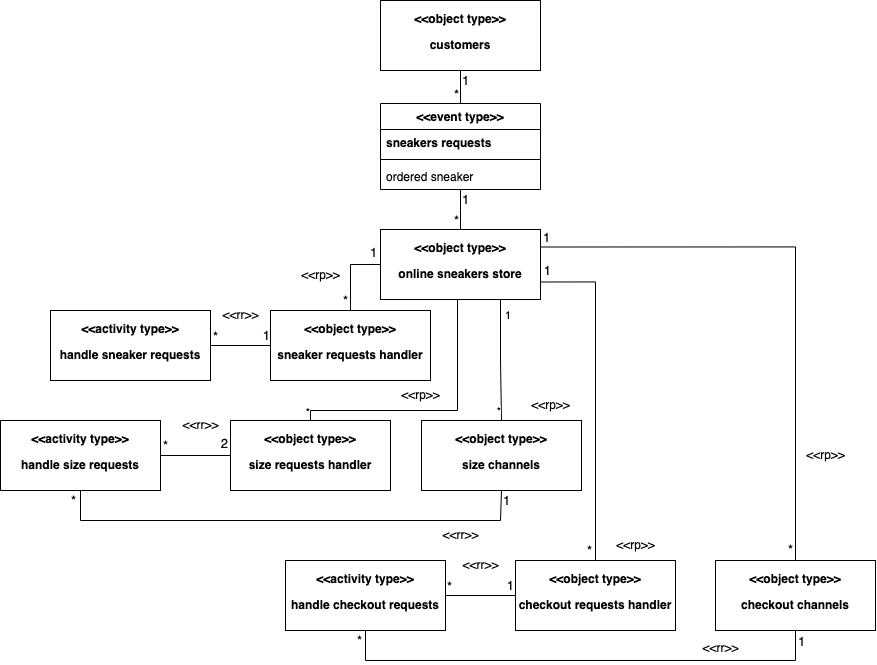

The diagram above was exported from draw.io. Its source (the exported page's mxGraphModel, read from the mxfile embedded in the PNG):
<mxGraphModel dx="940" dy="594" grid="1" gridSize="10" guides="1" tooltips="1" connect="1" arrows="1" fold="1" page="1" pageScale="1.5" pageWidth="1169" pageHeight="826" background="none" math="0" shadow="0">
  <root>
    <mxCell id="0" style=";html=1;" />
    <mxCell id="1" style=";html=1;" parent="0" />
    <mxCell id="1672d66443f91eb5-5" value="&lt;p&gt;&amp;lt;&amp;lt;object type&amp;gt;&amp;gt;&lt;/p&gt;&lt;p&gt;customers&lt;/p&gt;" style="shape=rect;html=1;overflow=fill;whiteSpace=wrap;align=center;fontStyle=1" parent="1" vertex="1">
      <mxGeometry x="860" y="280" width="160" height="70" as="geometry" />
    </mxCell>
    <mxCell id="1672d66443f91eb5-9" value="&lt;p&gt;&amp;lt;&amp;lt;object type&amp;gt;&amp;gt;&lt;/p&gt;&lt;p&gt;online&amp;nbsp;&lt;span style=&quot;background-color: initial;&quot;&gt;sneakers store&lt;/span&gt;&lt;/p&gt;" style="shape=rect;html=1;overflow=fill;whiteSpace=wrap;align=center;fontStyle=1" parent="1" vertex="1">
      <mxGeometry x="860" y="509" width="160" height="70" as="geometry" />
    </mxCell>
    <mxCell id="OX6pSa0k0rVGLxdll3CB-6" value="" style="line;strokeWidth=1;fillColor=none;align=left;verticalAlign=middle;spacingTop=-1;spacingLeft=3;spacingRight=3;rotatable=0;labelPosition=right;points=[];portConstraint=eastwest;strokeColor=inherit;" parent="1" vertex="1">
      <mxGeometry x="900" y="590" width="160" height="8" as="geometry" />
    </mxCell>
    <mxCell id="OX6pSa0k0rVGLxdll3CB-7" value="&lt;&lt;event type&gt;&gt;" style="swimlane;fontStyle=1;align=center;verticalAlign=top;childLayout=stackLayout;horizontal=1;startSize=26;horizontalStack=0;resizeParent=1;resizeParentMax=0;resizeLast=0;collapsible=1;marginBottom=0;" parent="1" vertex="1">
      <mxGeometry x="860" y="383" width="160" height="86" as="geometry" />
    </mxCell>
    <mxCell id="OX6pSa0k0rVGLxdll3CB-8" value="sneakers requests" style="text;strokeColor=none;fillColor=none;align=left;verticalAlign=top;spacingLeft=4;spacingRight=4;overflow=hidden;rotatable=0;points=[[0,0.5],[1,0.5]];portConstraint=eastwest;fontStyle=1" parent="OX6pSa0k0rVGLxdll3CB-7" vertex="1">
      <mxGeometry y="26" width="160" height="26" as="geometry" />
    </mxCell>
    <mxCell id="OX6pSa0k0rVGLxdll3CB-9" value="" style="line;strokeWidth=1;fillColor=none;align=left;verticalAlign=middle;spacingTop=-1;spacingLeft=3;spacingRight=3;rotatable=0;labelPosition=right;points=[];portConstraint=eastwest;strokeColor=inherit;" parent="OX6pSa0k0rVGLxdll3CB-7" vertex="1">
      <mxGeometry y="52" width="160" height="8" as="geometry" />
    </mxCell>
    <mxCell id="OX6pSa0k0rVGLxdll3CB-10" value="ordered sneaker" style="text;strokeColor=none;fillColor=none;align=left;verticalAlign=top;spacingLeft=4;spacingRight=4;overflow=hidden;rotatable=0;points=[[0,0.5],[1,0.5]];portConstraint=eastwest;" parent="OX6pSa0k0rVGLxdll3CB-7" vertex="1">
      <mxGeometry y="60" width="160" height="26" as="geometry" />
    </mxCell>
    <mxCell id="OX6pSa0k0rVGLxdll3CB-14" value="" style="endArrow=none;html=1;edgeStyle=orthogonalEdgeStyle;rounded=0;exitX=0.5;exitY=1;exitDx=0;exitDy=0;entryX=0.5;entryY=0;entryDx=0;entryDy=0;" parent="1" source="1672d66443f91eb5-5" target="OX6pSa0k0rVGLxdll3CB-7" edge="1">
      <mxGeometry relative="1" as="geometry">
        <mxPoint x="830" y="600" as="sourcePoint" />
        <mxPoint x="990" y="600" as="targetPoint" />
      </mxGeometry>
    </mxCell>
    <mxCell id="OX6pSa0k0rVGLxdll3CB-15" value="1" style="edgeLabel;resizable=0;html=1;align=left;verticalAlign=bottom;fontSize=13;" parent="OX6pSa0k0rVGLxdll3CB-14" connectable="0" vertex="1">
      <mxGeometry x="-1" relative="1" as="geometry">
        <mxPoint y="20" as="offset" />
      </mxGeometry>
    </mxCell>
    <mxCell id="OX6pSa0k0rVGLxdll3CB-16" value="*" style="edgeLabel;resizable=0;html=1;align=right;verticalAlign=bottom;fontSize=13;" parent="OX6pSa0k0rVGLxdll3CB-14" connectable="0" vertex="1">
      <mxGeometry x="1" relative="1" as="geometry">
        <mxPoint x="-1" y="1" as="offset" />
      </mxGeometry>
    </mxCell>
    <mxCell id="OX6pSa0k0rVGLxdll3CB-20" value="&lt;p&gt;&amp;lt;&amp;lt;object type&amp;gt;&amp;gt;&lt;/p&gt;&lt;p&gt;sneaker requests handler&lt;br&gt;&lt;/p&gt;" style="shape=rect;html=1;overflow=fill;whiteSpace=wrap;align=center;fontStyle=1" parent="1" vertex="1">
      <mxGeometry x="750" y="590" width="160" height="70" as="geometry" />
    </mxCell>
    <mxCell id="OX6pSa0k0rVGLxdll3CB-21" value="&lt;p&gt;&amp;lt;&amp;lt;activity type&amp;gt;&amp;gt;&lt;/p&gt;&lt;p&gt;handle sneaker requests&lt;/p&gt;" style="shape=rect;html=1;overflow=fill;whiteSpace=wrap;align=center;fontStyle=1" parent="1" vertex="1">
      <mxGeometry x="530" y="590" width="160" height="70" as="geometry" />
    </mxCell>
    <mxCell id="OX6pSa0k0rVGLxdll3CB-22" value="" style="endArrow=none;html=1;edgeStyle=orthogonalEdgeStyle;rounded=0;exitX=0;exitY=0.5;exitDx=0;exitDy=0;entryX=0.5;entryY=0;entryDx=0;entryDy=0;" parent="1" source="1672d66443f91eb5-9" target="OX6pSa0k0rVGLxdll3CB-20" edge="1">
      <mxGeometry relative="1" as="geometry">
        <mxPoint x="460" y="640" as="sourcePoint" />
        <mxPoint x="620" y="640" as="targetPoint" />
      </mxGeometry>
    </mxCell>
    <mxCell id="OX6pSa0k0rVGLxdll3CB-23" value="1" style="edgeLabel;resizable=0;html=1;align=left;verticalAlign=bottom;fontSize=13;" parent="OX6pSa0k0rVGLxdll3CB-22" connectable="0" vertex="1">
      <mxGeometry x="-1" relative="1" as="geometry">
        <mxPoint x="-12" y="-2" as="offset" />
      </mxGeometry>
    </mxCell>
    <mxCell id="OX6pSa0k0rVGLxdll3CB-24" value="*" style="edgeLabel;resizable=0;html=1;align=right;verticalAlign=bottom;fontSize=13;" parent="OX6pSa0k0rVGLxdll3CB-22" connectable="0" vertex="1">
      <mxGeometry x="1" relative="1" as="geometry">
        <mxPoint x="-2" as="offset" />
      </mxGeometry>
    </mxCell>
    <mxCell id="OX6pSa0k0rVGLxdll3CB-25" value="" style="endArrow=none;html=1;edgeStyle=orthogonalEdgeStyle;rounded=0;entryX=0;entryY=0.5;entryDx=0;entryDy=0;exitX=1;exitY=0.5;exitDx=0;exitDy=0;" parent="1" source="OX6pSa0k0rVGLxdll3CB-21" target="OX6pSa0k0rVGLxdll3CB-20" edge="1">
      <mxGeometry relative="1" as="geometry">
        <mxPoint x="580" y="760" as="sourcePoint" />
        <mxPoint x="740" y="760" as="targetPoint" />
      </mxGeometry>
    </mxCell>
    <mxCell id="OX6pSa0k0rVGLxdll3CB-26" value="*" style="edgeLabel;resizable=0;html=1;align=left;verticalAlign=bottom;fontSize=13;" parent="OX6pSa0k0rVGLxdll3CB-25" connectable="0" vertex="1">
      <mxGeometry x="-1" relative="1" as="geometry">
        <mxPoint x="1" y="1" as="offset" />
      </mxGeometry>
    </mxCell>
    <mxCell id="OX6pSa0k0rVGLxdll3CB-27" value="1" style="edgeLabel;resizable=0;html=1;align=right;verticalAlign=bottom;fontSize=13;" parent="OX6pSa0k0rVGLxdll3CB-25" connectable="0" vertex="1">
      <mxGeometry x="1" relative="1" as="geometry" />
    </mxCell>
    <mxCell id="OX6pSa0k0rVGLxdll3CB-28" value="&lt;p&gt;&amp;lt;&amp;lt;object type&amp;gt;&amp;gt;&lt;/p&gt;&lt;p&gt;size requests handler&lt;br&gt;&lt;/p&gt;" style="shape=rect;html=1;overflow=fill;whiteSpace=wrap;align=center;fontStyle=1" parent="1" vertex="1">
      <mxGeometry x="710" y="700" width="160" height="70" as="geometry" />
    </mxCell>
    <mxCell id="OX6pSa0k0rVGLxdll3CB-29" value="&lt;p&gt;&amp;lt;&amp;lt;activity type&amp;gt;&amp;gt;&lt;/p&gt;&lt;p&gt;handle size requests&lt;/p&gt;" style="shape=rect;html=1;overflow=fill;whiteSpace=wrap;align=center;fontStyle=1" parent="1" vertex="1">
      <mxGeometry x="480" y="700" width="160" height="70" as="geometry" />
    </mxCell>
    <mxCell id="OX6pSa0k0rVGLxdll3CB-30" value="&lt;p&gt;&amp;lt;&amp;lt;object type&amp;gt;&amp;gt;&lt;/p&gt;&lt;p&gt;size channels&lt;/p&gt;" style="shape=rect;html=1;overflow=fill;whiteSpace=wrap;align=center;fontStyle=1" parent="1" vertex="1">
      <mxGeometry x="901" y="700" width="160" height="70" as="geometry" />
    </mxCell>
    <mxCell id="OX6pSa0k0rVGLxdll3CB-31" value="" style="endArrow=none;html=1;edgeStyle=orthogonalEdgeStyle;rounded=0;exitX=0.75;exitY=1;exitDx=0;exitDy=0;entryX=0.5;entryY=0;entryDx=0;entryDy=0;" parent="1" source="1672d66443f91eb5-9" target="OX6pSa0k0rVGLxdll3CB-30" edge="1">
      <mxGeometry relative="1" as="geometry">
        <mxPoint x="1050" y="660" as="sourcePoint" />
        <mxPoint x="1210" y="660" as="targetPoint" />
      </mxGeometry>
    </mxCell>
    <mxCell id="OX6pSa0k0rVGLxdll3CB-32" value="1" style="edgeLabel;resizable=0;html=1;align=left;verticalAlign=bottom;" parent="OX6pSa0k0rVGLxdll3CB-31" connectable="0" vertex="1">
      <mxGeometry x="-1" relative="1" as="geometry">
        <mxPoint x="3" y="25" as="offset" />
      </mxGeometry>
    </mxCell>
    <mxCell id="OX6pSa0k0rVGLxdll3CB-33" value="*" style="edgeLabel;resizable=0;html=1;align=right;verticalAlign=bottom;" parent="OX6pSa0k0rVGLxdll3CB-31" connectable="0" vertex="1">
      <mxGeometry x="1" relative="1" as="geometry" />
    </mxCell>
    <mxCell id="OX6pSa0k0rVGLxdll3CB-34" value="" style="endArrow=none;html=1;edgeStyle=orthogonalEdgeStyle;rounded=0;exitX=0.25;exitY=1;exitDx=0;exitDy=0;" parent="1" source="1672d66443f91eb5-9" target="OX6pSa0k0rVGLxdll3CB-28" edge="1">
      <mxGeometry relative="1" as="geometry">
        <mxPoint x="850" y="840" as="sourcePoint" />
        <mxPoint x="1010" y="840" as="targetPoint" />
        <Array as="points">
          <mxPoint x="937" y="690" />
          <mxPoint x="790" y="690" />
        </Array>
      </mxGeometry>
    </mxCell>
    <mxCell id="OX6pSa0k0rVGLxdll3CB-36" value="*" style="edgeLabel;resizable=0;html=1;align=right;verticalAlign=bottom;" parent="OX6pSa0k0rVGLxdll3CB-34" connectable="0" vertex="1">
      <mxGeometry x="1" relative="1" as="geometry" />
    </mxCell>
    <mxCell id="OX6pSa0k0rVGLxdll3CB-37" value="" style="endArrow=none;html=1;edgeStyle=orthogonalEdgeStyle;rounded=0;exitX=1;exitY=0.5;exitDx=0;exitDy=0;entryX=0;entryY=0.5;entryDx=0;entryDy=0;" parent="1" source="OX6pSa0k0rVGLxdll3CB-29" target="OX6pSa0k0rVGLxdll3CB-28" edge="1">
      <mxGeometry relative="1" as="geometry">
        <mxPoint x="690" y="860" as="sourcePoint" />
        <mxPoint x="850" y="860" as="targetPoint" />
      </mxGeometry>
    </mxCell>
    <mxCell id="OX6pSa0k0rVGLxdll3CB-38" value="*" style="edgeLabel;resizable=0;html=1;align=left;verticalAlign=bottom;fontSize=13;" parent="OX6pSa0k0rVGLxdll3CB-37" connectable="0" vertex="1">
      <mxGeometry x="-1" relative="1" as="geometry">
        <mxPoint x="1" as="offset" />
      </mxGeometry>
    </mxCell>
    <mxCell id="OX6pSa0k0rVGLxdll3CB-39" value="2" style="edgeLabel;resizable=0;html=1;align=right;verticalAlign=bottom;fontSize=13;" parent="OX6pSa0k0rVGLxdll3CB-37" connectable="0" vertex="1">
      <mxGeometry x="1" relative="1" as="geometry">
        <mxPoint x="-2" y="-2" as="offset" />
      </mxGeometry>
    </mxCell>
    <mxCell id="OX6pSa0k0rVGLxdll3CB-40" value="" style="endArrow=none;html=1;edgeStyle=orthogonalEdgeStyle;rounded=0;entryX=0.5;entryY=1;entryDx=0;entryDy=0;exitX=0.5;exitY=1;exitDx=0;exitDy=0;" parent="1" source="OX6pSa0k0rVGLxdll3CB-30" target="OX6pSa0k0rVGLxdll3CB-29" edge="1">
      <mxGeometry relative="1" as="geometry">
        <mxPoint x="981" y="790" as="sourcePoint" />
        <mxPoint x="930" y="860" as="targetPoint" />
        <Array as="points">
          <mxPoint x="980" y="770" />
          <mxPoint x="980" y="800" />
          <mxPoint x="560" y="800" />
        </Array>
      </mxGeometry>
    </mxCell>
    <mxCell id="OX6pSa0k0rVGLxdll3CB-41" value="1" style="edgeLabel;resizable=0;html=1;align=left;verticalAlign=bottom;fontSize=13;" parent="OX6pSa0k0rVGLxdll3CB-40" connectable="0" vertex="1">
      <mxGeometry x="-1" relative="1" as="geometry">
        <mxPoint y="20" as="offset" />
      </mxGeometry>
    </mxCell>
    <mxCell id="OX6pSa0k0rVGLxdll3CB-42" value="*" style="edgeLabel;resizable=0;html=1;align=right;verticalAlign=bottom;fontSize=13;" parent="OX6pSa0k0rVGLxdll3CB-40" connectable="0" vertex="1">
      <mxGeometry x="1" relative="1" as="geometry">
        <mxPoint x="-4" y="20" as="offset" />
      </mxGeometry>
    </mxCell>
    <mxCell id="OX6pSa0k0rVGLxdll3CB-43" value="" style="endArrow=none;html=1;edgeStyle=orthogonalEdgeStyle;rounded=0;entryX=1;entryY=0.75;entryDx=0;entryDy=0;exitX=0.5;exitY=0;exitDx=0;exitDy=0;" parent="1" source="OX6pSa0k0rVGLxdll3CB-46" target="1672d66443f91eb5-9" edge="1">
      <mxGeometry relative="1" as="geometry">
        <mxPoint x="1140" y="780" as="sourcePoint" />
        <mxPoint x="1210" y="780" as="targetPoint" />
      </mxGeometry>
    </mxCell>
    <mxCell id="OX6pSa0k0rVGLxdll3CB-45" value="1" style="edgeLabel;resizable=0;html=1;align=right;verticalAlign=bottom;fontSize=13;" parent="OX6pSa0k0rVGLxdll3CB-43" connectable="0" vertex="1">
      <mxGeometry x="1" relative="1" as="geometry">
        <mxPoint x="11" y="-2" as="offset" />
      </mxGeometry>
    </mxCell>
    <mxCell id="OX6pSa0k0rVGLxdll3CB-46" value="&lt;p&gt;&amp;lt;&amp;lt;object type&amp;gt;&amp;gt;&lt;/p&gt;checkout&amp;nbsp;&lt;span style=&quot;background-color: initial;&quot;&gt;requests handler&lt;br&gt;&lt;/span&gt;" style="shape=rect;html=1;overflow=fill;whiteSpace=wrap;align=center;fontStyle=1" parent="1" vertex="1">
      <mxGeometry x="995" y="840" width="160" height="70" as="geometry" />
    </mxCell>
    <mxCell id="OX6pSa0k0rVGLxdll3CB-47" value="&lt;p&gt;&amp;lt;&amp;lt;activity type&amp;gt;&amp;gt;&lt;/p&gt;handle checkout&lt;span style=&quot;background-color: initial;&quot;&gt; requests&lt;/span&gt;" style="shape=rect;html=1;overflow=fill;whiteSpace=wrap;align=center;fontStyle=1" parent="1" vertex="1">
      <mxGeometry x="765" y="840" width="160" height="70" as="geometry" />
    </mxCell>
    <mxCell id="OX6pSa0k0rVGLxdll3CB-48" value="&lt;p&gt;&amp;lt;&amp;lt;object type&amp;gt;&amp;gt;&lt;/p&gt;&lt;p&gt;checkout channels&lt;/p&gt;" style="shape=rect;html=1;overflow=fill;whiteSpace=wrap;align=center;fontStyle=1" parent="1" vertex="1">
      <mxGeometry x="1195" y="840" width="160" height="70" as="geometry" />
    </mxCell>
    <mxCell id="OX6pSa0k0rVGLxdll3CB-52" value="*" style="edgeLabel;resizable=0;html=1;align=right;verticalAlign=bottom;fontSize=13;" parent="1" connectable="0" vertex="1">
      <mxGeometry x="1072" y="840" as="geometry" />
    </mxCell>
    <mxCell id="OX6pSa0k0rVGLxdll3CB-53" value="" style="endArrow=none;html=1;edgeStyle=orthogonalEdgeStyle;rounded=0;exitX=1;exitY=0.5;exitDx=0;exitDy=0;entryX=0;entryY=0.5;entryDx=0;entryDy=0;" parent="1" target="OX6pSa0k0rVGLxdll3CB-46" edge="1">
      <mxGeometry relative="1" as="geometry">
        <mxPoint x="925" y="875" as="sourcePoint" />
        <mxPoint x="1135" y="1000" as="targetPoint" />
      </mxGeometry>
    </mxCell>
    <mxCell id="OX6pSa0k0rVGLxdll3CB-54" value="*" style="edgeLabel;resizable=0;html=1;align=left;verticalAlign=bottom;fontSize=13;" parent="OX6pSa0k0rVGLxdll3CB-53" connectable="0" vertex="1">
      <mxGeometry x="-1" relative="1" as="geometry">
        <mxPoint y="1" as="offset" />
      </mxGeometry>
    </mxCell>
    <mxCell id="OX6pSa0k0rVGLxdll3CB-55" value="1" style="edgeLabel;resizable=0;html=1;align=right;verticalAlign=bottom;fontSize=13;" parent="OX6pSa0k0rVGLxdll3CB-53" connectable="0" vertex="1">
      <mxGeometry x="1" relative="1" as="geometry">
        <mxPoint x="-1" as="offset" />
      </mxGeometry>
    </mxCell>
    <mxCell id="OX6pSa0k0rVGLxdll3CB-56" value="" style="endArrow=none;html=1;edgeStyle=orthogonalEdgeStyle;rounded=0;entryX=0.5;entryY=1;entryDx=0;entryDy=0;exitX=0.5;exitY=1;exitDx=0;exitDy=0;" parent="1" source="OX6pSa0k0rVGLxdll3CB-48" target="OX6pSa0k0rVGLxdll3CB-47" edge="1">
      <mxGeometry relative="1" as="geometry">
        <mxPoint x="1410" y="940" as="sourcePoint" />
        <mxPoint x="1345" y="1000" as="targetPoint" />
        <Array as="points">
          <mxPoint x="1275" y="940" />
          <mxPoint x="845" y="940" />
        </Array>
      </mxGeometry>
    </mxCell>
    <mxCell id="OX6pSa0k0rVGLxdll3CB-57" value="1" style="edgeLabel;resizable=0;html=1;align=left;verticalAlign=bottom;fontSize=13;" parent="OX6pSa0k0rVGLxdll3CB-56" connectable="0" vertex="1">
      <mxGeometry x="-1" relative="1" as="geometry">
        <mxPoint x="1" y="21" as="offset" />
      </mxGeometry>
    </mxCell>
    <mxCell id="OX6pSa0k0rVGLxdll3CB-58" value="*" style="edgeLabel;resizable=0;html=1;align=right;verticalAlign=bottom;fontSize=13;" parent="OX6pSa0k0rVGLxdll3CB-56" connectable="0" vertex="1">
      <mxGeometry x="1" relative="1" as="geometry">
        <mxPoint x="-3" y="20" as="offset" />
      </mxGeometry>
    </mxCell>
    <mxCell id="OX6pSa0k0rVGLxdll3CB-59" value="" style="endArrow=none;html=1;edgeStyle=orthogonalEdgeStyle;rounded=0;exitX=1;exitY=0.25;exitDx=0;exitDy=0;entryX=0.5;entryY=0;entryDx=0;entryDy=0;" parent="1" source="1672d66443f91eb5-9" target="OX6pSa0k0rVGLxdll3CB-48" edge="1">
      <mxGeometry relative="1" as="geometry">
        <mxPoint x="1130" y="540" as="sourcePoint" />
        <mxPoint x="1290" y="540" as="targetPoint" />
      </mxGeometry>
    </mxCell>
    <mxCell id="OX6pSa0k0rVGLxdll3CB-60" value="1" style="edgeLabel;resizable=0;html=1;align=left;verticalAlign=bottom;fontSize=13;" parent="OX6pSa0k0rVGLxdll3CB-59" connectable="0" vertex="1">
      <mxGeometry x="-1" relative="1" as="geometry">
        <mxPoint x="1" as="offset" />
      </mxGeometry>
    </mxCell>
    <mxCell id="OX6pSa0k0rVGLxdll3CB-61" value="*" style="edgeLabel;resizable=0;html=1;align=right;verticalAlign=bottom;fontSize=13;" parent="OX6pSa0k0rVGLxdll3CB-59" connectable="0" vertex="1">
      <mxGeometry x="1" relative="1" as="geometry">
        <mxPoint x="-2" y="-1" as="offset" />
      </mxGeometry>
    </mxCell>
    <mxCell id="OX6pSa0k0rVGLxdll3CB-62" value="&amp;lt;&amp;lt;rp&amp;gt;&amp;gt;" style="text;html=1;align=center;verticalAlign=middle;resizable=0;points=[];autosize=1;strokeColor=none;fillColor=none;" parent="1" vertex="1">
      <mxGeometry x="770" y="540" width="60" height="30" as="geometry" />
    </mxCell>
    <mxCell id="OX6pSa0k0rVGLxdll3CB-63" value="&amp;lt;&amp;lt;rp&amp;gt;&amp;gt;" style="text;html=1;align=center;verticalAlign=middle;resizable=0;points=[];autosize=1;strokeColor=none;fillColor=none;" parent="1" vertex="1">
      <mxGeometry x="870" y="660" width="60" height="30" as="geometry" />
    </mxCell>
    <mxCell id="OX6pSa0k0rVGLxdll3CB-64" value="&amp;lt;&amp;lt;rp&amp;gt;&amp;gt;" style="text;html=1;align=center;verticalAlign=middle;resizable=0;points=[];autosize=1;strokeColor=none;fillColor=none;" parent="1" vertex="1">
      <mxGeometry x="1000" y="670" width="60" height="30" as="geometry" />
    </mxCell>
    <mxCell id="OX6pSa0k0rVGLxdll3CB-65" value="&amp;lt;&amp;lt;rp&amp;gt;&amp;gt;" style="text;html=1;align=center;verticalAlign=middle;resizable=0;points=[];autosize=1;strokeColor=none;fillColor=none;" parent="1" vertex="1">
      <mxGeometry x="1085" y="810" width="60" height="30" as="geometry" />
    </mxCell>
    <mxCell id="OX6pSa0k0rVGLxdll3CB-66" value="&amp;lt;&amp;lt;rp&amp;gt;&amp;gt;" style="text;html=1;align=center;verticalAlign=middle;resizable=0;points=[];autosize=1;strokeColor=none;fillColor=none;" parent="1" vertex="1">
      <mxGeometry x="1275" y="720" width="60" height="30" as="geometry" />
    </mxCell>
    <mxCell id="OX6pSa0k0rVGLxdll3CB-67" value="&amp;lt;&amp;lt;rr&amp;gt;&amp;gt;" style="text;html=1;align=center;verticalAlign=middle;resizable=0;points=[];autosize=1;strokeColor=none;fillColor=none;" parent="1" vertex="1">
      <mxGeometry x="1170" y="913" width="60" height="30" as="geometry" />
    </mxCell>
    <mxCell id="OX6pSa0k0rVGLxdll3CB-68" value="&amp;lt;&amp;lt;rr&amp;gt;&amp;gt;" style="text;html=1;align=center;verticalAlign=middle;resizable=0;points=[];autosize=1;strokeColor=none;fillColor=none;" parent="1" vertex="1">
      <mxGeometry x="930" y="830" width="60" height="30" as="geometry" />
    </mxCell>
    <mxCell id="OX6pSa0k0rVGLxdll3CB-69" value="&amp;lt;&amp;lt;rr&amp;gt;&amp;gt;" style="text;html=1;align=center;verticalAlign=middle;resizable=0;points=[];autosize=1;strokeColor=none;fillColor=none;" parent="1" vertex="1">
      <mxGeometry x="910" y="800" width="60" height="30" as="geometry" />
    </mxCell>
    <mxCell id="OX6pSa0k0rVGLxdll3CB-70" value="&amp;lt;&amp;lt;rr&amp;gt;&amp;gt;" style="text;html=1;align=center;verticalAlign=middle;resizable=0;points=[];autosize=1;strokeColor=none;fillColor=none;" parent="1" vertex="1">
      <mxGeometry x="650" y="690" width="60" height="30" as="geometry" />
    </mxCell>
    <mxCell id="OX6pSa0k0rVGLxdll3CB-71" value="&amp;lt;&amp;lt;rr&amp;gt;&amp;gt;" style="text;html=1;align=center;verticalAlign=middle;resizable=0;points=[];autosize=1;strokeColor=none;fillColor=none;" parent="1" vertex="1">
      <mxGeometry x="690" y="580" width="60" height="30" as="geometry" />
    </mxCell>
    <mxCell id="OX6pSa0k0rVGLxdll3CB-74" value="" style="endArrow=none;html=1;edgeStyle=orthogonalEdgeStyle;rounded=0;exitX=0.5;exitY=1;exitDx=0;exitDy=0;entryX=0.5;entryY=0;entryDx=0;entryDy=0;" parent="1" source="OX6pSa0k0rVGLxdll3CB-7" target="1672d66443f91eb5-9" edge="1">
      <mxGeometry relative="1" as="geometry">
        <mxPoint x="950" y="360" as="sourcePoint" />
        <mxPoint x="950" y="393" as="targetPoint" />
      </mxGeometry>
    </mxCell>
    <mxCell id="OX6pSa0k0rVGLxdll3CB-75" value="1" style="edgeLabel;resizable=0;html=1;align=left;verticalAlign=bottom;fontSize=13;" parent="OX6pSa0k0rVGLxdll3CB-74" connectable="0" vertex="1">
      <mxGeometry x="-1" relative="1" as="geometry">
        <mxPoint y="20" as="offset" />
      </mxGeometry>
    </mxCell>
    <mxCell id="OX6pSa0k0rVGLxdll3CB-76" value="*" style="edgeLabel;resizable=0;html=1;align=right;verticalAlign=bottom;fontSize=13;" parent="OX6pSa0k0rVGLxdll3CB-74" connectable="0" vertex="1">
      <mxGeometry x="1" relative="1" as="geometry">
        <mxPoint x="-1" y="1" as="offset" />
      </mxGeometry>
    </mxCell>
  </root>
</mxGraphModel>